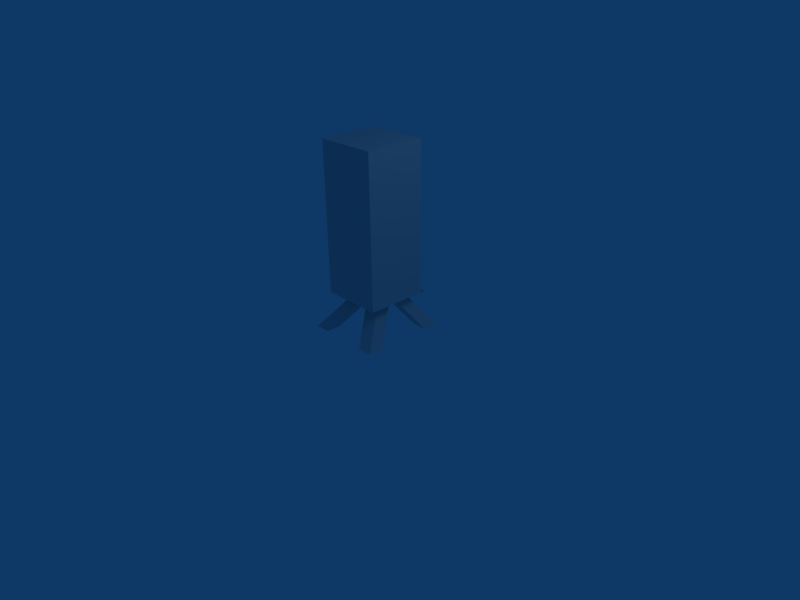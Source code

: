 # Source: weapon-base.blend  (saved by Blender 2.49.2; exported with 4.5.12 LTS)
import bpy
from mathutils import Matrix  # noqa: F401  (used for matrix-valued properties, if any)

bpy.ops.wm.read_factory_settings(use_empty=True)
scene = bpy.context.scene
scene.name = 'Scene'

# ---- collections
col_collection_1 = bpy.data.collections.new('Collection 1'); scene.collection.children.link(col_collection_1)

# ---- materials (node trees are filled in below, after node groups)
mat_material = bpy.data.materials.new('Material')
mat_material.alpha_threshold = 0.0
mat_material.roughness = 0.5
mat_material.line_color = (0.0, 0.0, 0.0, 1.0)

# ---- material node trees

# ---- world
world_world = bpy.data.worlds.new('World'); scene.world = world_world
world_world.color = (0.05656, 0.2208, 0.4)
world_world.use_sun_shadow = False
world_world.sun_shadow_jitter_overblur = 0.0
world_world.cycles.sampling_method = 'MANUAL'
world_world.cycles.sample_map_resolution = 256

# ---- cameras
cam_camera = bpy.data.cameras.new('Camera')
cam_camera.passepartout_alpha = 0.2
cam_camera.clip_end = 100.0
cam_camera.lens = 35.0
cam_camera.ortho_scale = 7.314
cam_camera.show_passepartout = False
cam_camera.show_safe_areas = True
cam_camera.dof.focus_distance = 0.0
cam_camera.dof.aperture_fstop = 128.0

# ---- lights
light_spot = bpy.data.lights.new('Spot', 'POINT')
light_spot.transmission_factor = 0.0
light_spot.cutoff_distance = 30.0
light_spot.energy = 100.0
light_spot.shadow_buffer_clip_start = 1.001
light_spot.shadow_soft_size = 1.0
light_spot.shadow_maximum_resolution = 0.006
light_spot.use_absolute_resolution = True
light_spot.cycles.use_multiple_importance_sampling = False

# ---- meshes
me_cube = bpy.data.meshes.new('Cube')
me_cube.from_pydata([(1.0, 0.4032, -1.0), (1.0, -1.0, -1.0), (-1.0, -1.0, -1.0), (-1.0, 0.4032, -1.0), (1.0, 0.4032, 1.0), (1.0, -1.0, 1.0), (-1.0, -1.0, 1.0), (-1.0, 0.4032, 1.0), (1.0, -1.0, 1.0), (-1.0, -1.0, 1.0), (-1.0, -1.0, -1.0), (1.0, -1.0, -1.0), (1.0, -1.0, -1.156), (-1.0, -1.0, -1.156), (1.0, -1.0, 0.8436), (-1.0, -1.0, 0.8436), (0.0, -1.0, -1.156), (1.0, -1.0, -0.1564), (-1.0, -1.0, -0.1564), (-4.768e-07, -1.0, 0.8436), (-2.384e-07, -1.0, -0.1564), (0.5, -1.0, -1.156), (-0.5, -1.0, -1.156), (1.0, -1.0, -0.6564), (1.0, -1.0, 0.3436), (-1.0, -1.0, 0.3436), (-1.0, -1.0, -0.6564), (-0.5, -1.0, 0.8436), (0.5, -1.0, 0.8436), (-3.576e-07, -1.0, 0.3436), (0.5, -1.0, -0.1564), (-1.192e-07, -1.0, -0.6564), (-0.5, -1.0, -0.1564), (0.5, -1.0, 0.3436), (0.5, -1.0, -0.6564), (-0.5, -1.0, 0.3436), (-0.5, -1.0, -0.6564), (-0.5, -1.0, -0.1564), (-0.5, -1.0, 0.3436), (-3.576e-07, -1.0, 0.3436), (-2.384e-07, -1.0, -0.1564), (-2.384e-07, -1.0, -0.1564), (-3.576e-07, -1.0, 0.3436), (-0.5, -1.0, -0.1564), (-0.5, -1.0, 0.3436), (-0.8116, -1.341, 0.858), (-0.8116, -1.341, 1.358), (-1.312, -1.341, 1.358), (-1.312, -1.341, 0.858), (-0.8116, -1.341, -1.443), (-0.8116, -1.341, -0.9427), (-1.312, -1.341, -0.9427), (-1.312, -1.341, -1.443), (1.287, -1.341, -1.444), (1.287, -1.341, -0.9439), (0.7875, -1.341, -0.9439), (0.7875, -1.341, -1.444), (1.258, -1.341, 0.8935), (1.258, -1.341, 1.394), (0.7583, -1.341, 1.394), (0.7583, -1.341, 0.8935)], [], [(0, 1, 2, 3), (4, 7, 6, 5), (0, 4, 5, 1), (2, 6, 7, 3), (4, 0, 3, 7), (5, 6, 9, 8), (6, 2, 10, 9), (1, 5, 8, 11), (2, 1, 11, 10), (16, 10, 11), (17, 11, 8), (18, 9, 10), (19, 8, 9), (12, 21, 11), (21, 16, 11), (16, 22, 10), (22, 13, 10), (14, 24, 8), (24, 17, 8), (17, 23, 11), (23, 12, 11), (13, 26, 10), (26, 18, 10), (18, 25, 9), (25, 15, 9), (15, 27, 9), (27, 19, 9), (19, 28, 8), (28, 14, 8), (24, 14, 28, 33), (17, 24, 33, 30), (33, 28, 19, 29), (23, 17, 30, 34), (12, 23, 34, 21), (21, 34, 31, 16), (29, 19, 27, 35), (35, 27, 15, 25), (32, 35, 25, 18), (16, 31, 36, 22), (36, 32, 18, 26), (22, 36, 26, 13), (35, 32, 37, 38), (29, 35, 38, 39), (32, 20, 40, 37), (20, 29, 39, 40), (40, 39, 42, 41), (37, 40, 41, 43), (39, 38, 44, 42), (38, 37, 43, 44), (42, 46, 45, 41), (44, 47, 46, 42), (43, 48, 47, 44), (41, 45, 48, 43), (45, 46, 47, 48), (20, 50, 49, 31), (32, 51, 50, 20), (36, 52, 51, 32), (31, 49, 52, 36), (49, 50, 51, 52), (30, 54, 53, 34), (20, 55, 54, 30), (31, 56, 55, 20), (34, 53, 56, 31), (53, 54, 55, 56), (33, 58, 57, 30), (29, 59, 58, 33), (20, 60, 59, 29), (30, 57, 60, 20), (57, 58, 59, 60)])
_uv = me_cube.uv_layers.new(name='UVTex')
_uv.uv.foreach_set('vector', [0.6059, 0.4692, 1.0, 0.8333, 0.0, 0.8333, 0.479, 0.4341, 0.6255, 0.3261, 0.4727, 0.2905, 0.2173, 0.004695, 0.9293, 0.0, 0.6059, 0.4692, 0.6255, 0.3261, 0.9293, 0.0, 1.0, 0.8333, 0.0, 0.8333, 0.2173, 0.004695, 0.4727, 0.2905, 0.479, 0.4341, 0.6255, 0.3261, 0.6059, 0.4692, 0.479, 0.4341, 0.4727, 0.2905, 0.0, 0.0, 1.0, 0.0, 1.0, 1.0, 0.0, 1.0, 0.0, 0.0, 1.0, 0.0, 1.0, 1.0, 0.0, 1.0, 0.0, 0.0, 1.0, 0.0, 1.0, 1.0, 0.0, 1.0, 0.0, 0.0, 1.0, 0.0, 1.0, 1.0, 0.0, 1.0, 0.0, 0.0, 1.0, 0.0, 1.0, 1.0, 0.0, 0.0, 1.0, 0.0, 1.0, 1.0, 0.0, 0.0, 1.0, 0.0, 1.0, 1.0, 0.0, 0.0, 1.0, 0.0, 1.0, 1.0, 0.0, 0.0, 1.0, 0.0, 1.0, 1.0, 0.0, 0.0, 1.0, 0.0, 1.0, 1.0, 0.0, 0.0, 1.0, 0.0, 1.0, 1.0, 0.0, 0.0, 1.0, 0.0, 1.0, 1.0, 0.0, 0.0, 1.0, 0.0, 1.0, 1.0, 0.0, 0.0, 1.0, 0.0, 1.0, 1.0, 0.0, 0.0, 1.0, 0.0, 1.0, 1.0, 0.0, 0.0, 1.0, 0.0, 1.0, 1.0, 0.0, 0.0, 1.0, 0.0, 1.0, 1.0, 0.0, 0.0, 1.0, 0.0, 1.0, 1.0, 0.0, 0.0, 1.0, 0.0, 1.0, 1.0, 0.0, 0.0, 1.0, 0.0, 1.0, 1.0, 0.0, 0.0, 1.0, 0.0, 1.0, 1.0, 0.0, 0.0, 1.0, 0.0, 1.0, 1.0, 0.0, 0.0, 1.0, 0.0, 1.0, 1.0, 0.0, 0.0, 1.0, 0.0, 1.0, 1.0, 0.0, 0.0, 1.0, 0.0, 1.0, 1.0, 0.0, 1.0, 0.0, 0.0, 1.0, 0.0, 1.0, 1.0, 0.0, 1.0, 0.0, 0.0, 1.0, 0.0, 1.0, 1.0, 0.0, 1.0, 0.0, 0.0, 1.0, 0.0, 1.0, 1.0, 0.0, 1.0, 0.0, 0.0, 1.0, 0.0, 1.0, 1.0, 0.0, 1.0, 0.0, 0.0, 1.0, 0.0, 1.0, 1.0, 0.0, 1.0, 0.0, 0.0, 1.0, 0.0, 1.0, 1.0, 0.0, 1.0, 0.0, 0.0, 1.0, 0.0, 1.0, 1.0, 0.0, 1.0, 0.0, 0.0, 1.0, 0.0, 1.0, 1.0, 0.0, 1.0, 0.0, 0.0, 1.0, 0.0, 1.0, 1.0, 0.0, 1.0, 0.0, 0.0, 1.0, 0.0, 1.0, 1.0, 0.0, 1.0, 0.0, 0.0, 1.0, 0.0, 1.0, 1.0, 0.0, 1.0, 0.0, 0.0, 1.0, 0.0, 1.0, 1.0, 0.0, 1.0, 0.0, 0.0, 1.0, 0.0, 1.0, 1.0, 0.0, 1.0, 0.0, 0.0, 1.0, 0.0, 1.0, 1.0, 0.0, 1.0, 0.0, 0.0, 1.0, 0.0, 1.0, 1.0, 0.0, 1.0, 0.0, 0.0, 1.0, 0.0, 1.0, 1.0, 0.0, 1.0, 0.0, 0.0, 1.0, 0.0, 1.0, 1.0, 0.0, 1.0, 0.0, 0.0, 1.0, 0.0, 1.0, 1.0, 0.0, 1.0, 0.0, 0.0, 1.0, 0.0, 1.0, 1.0, 0.0, 1.0, 0.0, 0.0, 1.0, 0.0, 1.0, 1.0, 0.0, 1.0, 0.0, 0.0, 1.0, 0.0, 1.0, 1.0, 0.0, 1.0, 0.0, 0.0, 1.0, 0.0, 1.0, 1.0, 0.0, 1.0, 0.0, 0.0, 1.0, 0.0, 1.0, 1.0, 0.0, 1.0, 0.0, 0.0, 1.0, 0.0, 1.0, 1.0, 0.0, 1.0, 0.0, 0.0, 1.0, 0.0, 1.0, 1.0, 0.0, 1.0, 0.0, 0.0, 1.0, 0.0, 1.0, 1.0, 0.0, 1.0, 0.0, 0.0, 1.0, 0.0, 1.0, 1.0, 0.0, 1.0, 0.0, 0.0, 1.0, 0.0, 1.0, 1.0, 0.0, 1.0, 0.0, 0.0, 1.0, 0.0, 1.0, 1.0, 0.0, 1.0, 0.0, 0.0, 1.0, 0.0, 1.0, 1.0, 0.0, 1.0, 0.0, 0.0, 1.0, 0.0, 1.0, 1.0, 0.0, 1.0, 0.0, 0.0, 1.0, 0.0, 1.0, 1.0, 0.0, 1.0, 0.0, 0.0, 1.0, 0.0, 1.0, 1.0, 0.0, 1.0, 0.0, 0.0, 1.0, 0.0, 1.0, 1.0, 0.0, 1.0, 0.0, 0.0, 1.0, 0.0, 1.0, 1.0, 0.0, 1.0, 0.0, 0.0, 1.0, 0.0, 1.0, 1.0, 0.0, 1.0, 0.0, 0.0, 1.0, 0.0, 1.0, 1.0, 0.0, 1.0, 0.0, 0.0, 1.0, 0.0, 1.0, 1.0, 0.0, 1.0, 0.0, 0.0, 1.0, 0.0, 1.0, 1.0, 0.0, 1.0])
me_cube.materials.append(mat_material)
me_cube.use_remesh_preserve_volume = False
me_cube.use_remesh_preserve_attributes = False
me_cube.use_mirror_vertex_groups = False
me_cube.update()

# ---- objects
ob_cube = bpy.data.objects.new('Cube', me_cube)
ob_lamp = bpy.data.objects.new('Lamp', light_spot)
ob_camera = bpy.data.objects.new('Camera', cam_camera)

# ---- transforms, parenting, visibility, modifiers, constraints
ob_cube.location = (0.0, 0.0, 2.113)
ob_cube.rotation_euler = (1.571, 0.0, 0.0)
ob_cube.scale = (0.45, 1.574, 0.45)
ob_cube.lock_rotations_4d = False
ob_cube.empty_display_type = 'ARROWS'
ob_cube.color = (0.0, 0.0, 0.0, 1.0)
ob_cube.lineart.crease_threshold = 0.0
ob_lamp.location = (4.076, 1.005, 5.904)
ob_lamp.rotation_euler = (0.6503, 0.05522, 1.866)
ob_lamp.lock_rotations_4d = False
ob_lamp.empty_display_type = 'ARROWS'
ob_lamp.color = (0.0, 0.0, 0.0, 0.0)
ob_lamp.lineart.crease_threshold = 0.0
ob_camera.location = (7.481, -6.508, 5.344)
ob_camera.rotation_euler = (1.109, 0.01082, 0.8149)
ob_camera.lock_rotations_4d = False
ob_camera.empty_display_type = 'ARROWS'
ob_camera.color = (0.0, 0.0, 0.0, 0.0)
ob_camera.display_type = 'WIRE'
ob_camera.lineart.crease_threshold = 0.0

# ---- collection membership
col_collection_1.objects.link(ob_cube)
col_collection_1.objects.link(ob_lamp)
col_collection_1.objects.link(ob_camera)

# ---- scene / render settings (as saved in the file)
scene.camera = ob_camera
scene.frame_start = 1; scene.frame_end = 250; scene.frame_set(1)
scene.render.engine = 'BLENDER_EEVEE_NEXT'
scene.render.image_settings.file_format = 'JPEG'
scene.render.image_settings.color_mode = 'RGB'
scene.render.image_settings.compression = 90
scene.render.resolution_x = 800
scene.render.resolution_y = 600
scene.render.pixel_aspect_x = 100.0
scene.render.pixel_aspect_y = 100.0
scene.render.fps = 25
scene.render.dither_intensity = 0.0
scene.render.use_compositing = False
scene.render.use_sequencer = False
scene.render.bake_margin = 2
scene.render.bake_bias = 0.0
scene.render.use_stamp_time = False
scene.render.use_stamp_date = False
scene.render.use_stamp_frame = False
scene.render.use_stamp_camera = False
scene.render.use_stamp_scene = False
scene.render.use_stamp_filename = False
scene.render.use_stamp_render_time = False
scene.render.stamp_font_size = 0
scene.cycles.use_denoising = False
scene.cycles.samples = 10
scene.cycles.sampling_pattern = 'TABULATED_SOBOL'
scene.cycles.light_sampling_threshold = 0.0
scene.cycles.use_adaptive_sampling = False
scene.cycles.use_light_tree = False
scene.cycles.blur_glossy = 0.0
scene.cycles.volume_bounces = 1
scene.cycles.pixel_filter_type = 'GAUSSIAN'
scene.cycles.sample_clamp_indirect = 0.0
scene.view_settings.view_transform = 'Raw'
bpy.context.view_layer.update()
